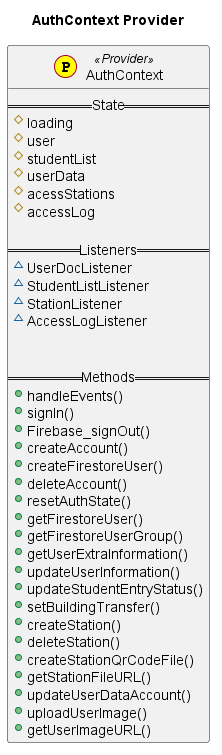

The diagram above was rendered by PlantUML. Its source (embedded in the PNG):
@startuml
title AuthContext Provider 

class AuthContext << (P,yellow) Provider>> {
    ==State==
     #loading
     #user
     #studentList
     #userData
     #acessStations
     #accessLog

    ==Listeners==
     ~UserDocListener
     ~StudentListListener
     ~StationListener
     ~AccessLogListener


    ==Methods==
    +handleEvents()
    +signIn()
    +Firebase_signOut()
    +createAccount()
    +createFirestoreUser()
    +deleteAccount()
    +resetAuthState()
    +getFirestoreUser()
    +getFirestoreUserGroup()
    +getUserExtraInformation()
    +updateUserInformation()
    +updateStudentEntryStatus()
    +setBuildingTransfer()
    +createStation()
    +deleteStation()
    +createStationQrCodeFile()
    +getStationFileURL()
    +updateUserDataAccount()
    +uploadUserImage()
    +getUserImageURL()
}

@enduml